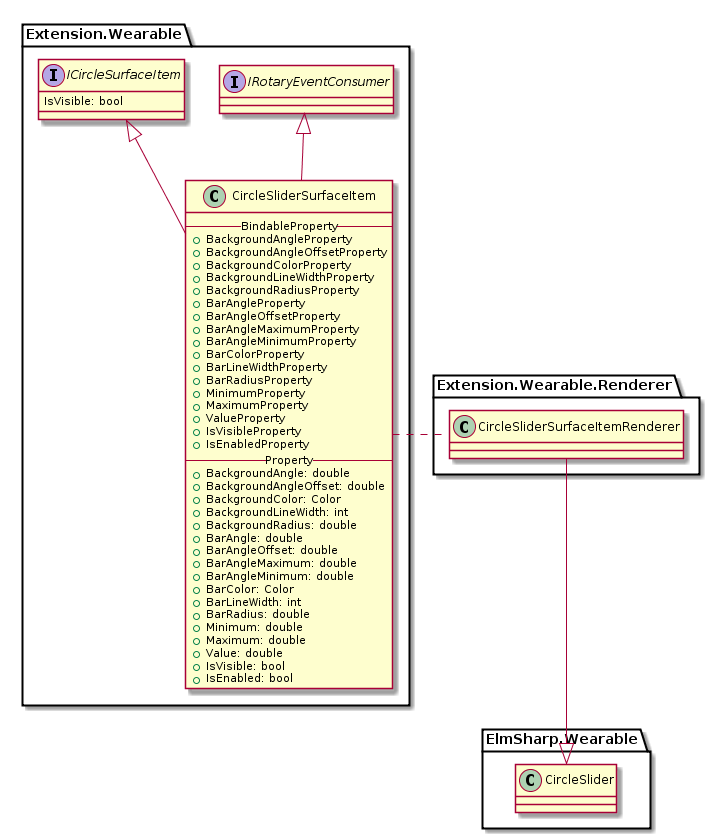

The diagram above was rendered by PlantUML. Its source (embedded in the PNG):
@startuml CircleSliderSurfaceItem.png

package "Extension.Wearable" {
    interface IRotaryEventConsumer
    interface ICircleSurfaceItem {
        IsVisible: bool
    }
    class CircleSliderSurfaceItem {
        --BindableProperty--
        +BackgroundAngleProperty
        +BackgroundAngleOffsetProperty
        +BackgroundColorProperty
        +BackgroundLineWidthProperty
        +BackgroundRadiusProperty

        +BarAngleProperty
        +BarAngleOffsetProperty
        +BarAngleMaximumProperty
        +BarAngleMinimumProperty
        +BarColorProperty
        +BarLineWidthProperty
        +BarRadiusProperty

        +MinimumProperty
        +MaximumProperty

        +ValueProperty

        +IsVisibleProperty
        +IsEnabledProperty

        --Property--
        +BackgroundAngle: double
        +BackgroundAngleOffset: double
        +BackgroundColor: Color
        +BackgroundLineWidth: int
        +BackgroundRadius: double

        +BarAngle: double
        +BarAngleOffset: double
        +BarAngleMaximum: double
        +BarAngleMinimum: double
        +BarColor: Color
        +BarLineWidth: int
        +BarRadius: double

        +Minimum: double
        +Maximum: double

        +Value: double
        +IsVisible: bool
        +IsEnabled: bool
    }

    CircleSliderSurfaceItem -u-|> ICircleSurfaceItem
    CircleSliderSurfaceItem -u-|> IRotaryEventConsumer
}

package "Extension.Wearable.Renderer" {
    class CircleSliderSurfaceItemRenderer

    CircleSliderSurfaceItemRenderer .l. CircleSliderSurfaceItem
}

package "ElmSharp.Wearable" {
    class CircleSlider

    CircleSlider <|-u- CircleSliderSurfaceItemRenderer
}
@enduml